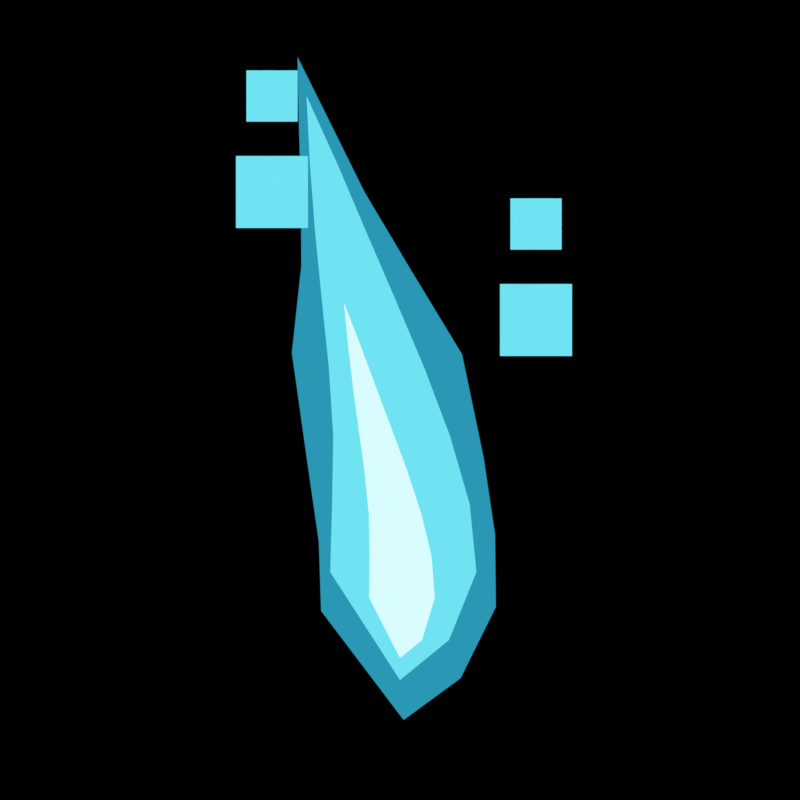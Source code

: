 # Source: soul.blend  (saved by Blender 5.2.45; exported with 4.5.12 LTS)
import bpy
from mathutils import Matrix  # noqa: F401  (used for matrix-valued properties, if any)

bpy.ops.wm.read_factory_settings(use_empty=True)
scene = bpy.context.scene
scene.name = 'soul'

# ---- collections
col_soul_ambient = bpy.data.collections.new('soul_ambient'); scene.collection.children.link(col_soul_ambient)
col_soul_sprint = bpy.data.collections.new('soul_sprint'); scene.collection.children.link(col_soul_sprint)
col_stage = bpy.data.collections.new('STAGE'); scene.collection.children.link(col_stage)

# ---- materials (node trees are filled in below, after node groups)
mat_soul_ambient_edge = bpy.data.materials.new('soul_ambient_edge')
mat_soul_ambient_mid = bpy.data.materials.new('soul_ambient_mid')
mat_soul_ambient_core = bpy.data.materials.new('soul_ambient_core')
mat_soul_sprint_edge = bpy.data.materials.new('soul_sprint_edge')
mat_soul_sprint_mid = bpy.data.materials.new('soul_sprint_mid')
mat_soul_sprint_core = bpy.data.materials.new('soul_sprint_core')

# ---- material node trees
mat_soul_ambient_edge.use_nodes = True; mat_soul_ambient_edge.node_tree.nodes.clear()
_N = mat_soul_ambient_edge.node_tree.nodes; _L = mat_soul_ambient_edge.node_tree.links
n0 = _N.new('ShaderNodeOutputMaterial'); n0.name = 'Material Output'; n0.location = (0, 0)
n1 = _N.new('ShaderNodeEmission'); n1.name = 'Emission'; n1.location = (0, 0)
n1.inputs[0].default_value = (0.02315, 0.3095, 0.4564, 1.0)
_L.new(n1.outputs[0], n0.inputs[0])
n0.is_active_output = True
mat_soul_ambient_mid.use_nodes = True; mat_soul_ambient_mid.node_tree.nodes.clear()
_N = mat_soul_ambient_mid.node_tree.nodes; _L = mat_soul_ambient_mid.node_tree.links
n0 = _N.new('ShaderNodeOutputMaterial'); n0.name = 'Material Output'; n0.location = (0, 0)
n1 = _N.new('ShaderNodeEmission'); n1.name = 'Emission'; n1.location = (0, 0)
n1.inputs[0].default_value = (0.159, 0.7682, 0.8879, 1.0)
_L.new(n1.outputs[0], n0.inputs[0])
n0.is_active_output = True
mat_soul_ambient_core.use_nodes = True; mat_soul_ambient_core.node_tree.nodes.clear()
_N = mat_soul_ambient_core.node_tree.nodes; _L = mat_soul_ambient_core.node_tree.links
n0 = _N.new('ShaderNodeOutputMaterial'); n0.name = 'Material Output'; n0.location = (0, 0)
n1 = _N.new('ShaderNodeEmission'); n1.name = 'Emission'; n1.location = (0, 0)
n1.inputs[0].default_value = (0.6867, 0.9734, 1.0, 1.0)
_L.new(n1.outputs[0], n0.inputs[0])
n0.is_active_output = True
mat_soul_sprint_edge.use_nodes = True; mat_soul_sprint_edge.node_tree.nodes.clear()
_N = mat_soul_sprint_edge.node_tree.nodes; _L = mat_soul_sprint_edge.node_tree.links
n0 = _N.new('ShaderNodeOutputMaterial'); n0.name = 'Material Output'; n0.location = (0, 0)
n1 = _N.new('ShaderNodeEmission'); n1.name = 'Emission'; n1.location = (0, 0)
n1.inputs[0].default_value = (0.02315, 0.3095, 0.4564, 1.0)
_L.new(n1.outputs[0], n0.inputs[0])
n0.is_active_output = True
mat_soul_sprint_mid.use_nodes = True; mat_soul_sprint_mid.node_tree.nodes.clear()
_N = mat_soul_sprint_mid.node_tree.nodes; _L = mat_soul_sprint_mid.node_tree.links
n0 = _N.new('ShaderNodeOutputMaterial'); n0.name = 'Material Output'; n0.location = (0, 0)
n1 = _N.new('ShaderNodeEmission'); n1.name = 'Emission'; n1.location = (0, 0)
n1.inputs[0].default_value = (0.159, 0.7682, 0.8879, 1.0)
_L.new(n1.outputs[0], n0.inputs[0])
n0.is_active_output = True
mat_soul_sprint_core.use_nodes = True; mat_soul_sprint_core.node_tree.nodes.clear()
_N = mat_soul_sprint_core.node_tree.nodes; _L = mat_soul_sprint_core.node_tree.links
n0 = _N.new('ShaderNodeOutputMaterial'); n0.name = 'Material Output'; n0.location = (0, 0)
n1 = _N.new('ShaderNodeEmission'); n1.name = 'Emission'; n1.location = (0, 0)
n1.inputs[0].default_value = (0.6867, 0.9734, 1.0, 1.0)
_L.new(n1.outputs[0], n0.inputs[0])
n0.is_active_output = True

# ---- cameras
cam_pixelcamera = bpy.data.cameras.new('PixelCamera')
cam_pixelcamera.type = 'ORTHO'
cam_pixelcamera.clip_end = 10.0
cam_pixelcamera.ortho_scale = 1.0

# ---- meshes
me_soul_ambient_pose1 = bpy.data.meshes.new('soul_ambient_pose1')
me_soul_ambient_pose1.from_pydata([(-0.001169, -0.4175, 0.0), (0.1067, -0.3437, 0.0), (0.1609, -0.2944, 0.0), (0.1592, -0.2483, 0.0), (0.1465, -0.1983, 0.0), (0.1297, -0.1385, 0.0), (0.09929, -0.07539, 0.0), (0.06272, -0.02452, 0.0), (0.03015, 0.01725, 0.0), (-0.001461, 0.05598, 0.0), (-0.03377, 0.0166, 0.0), (-0.06669, -0.02643, 0.0), (-0.1017, -0.07835, 0.0), (-0.1298, -0.1395, 0.0), (-0.1468, -0.1972, 0.0), (-0.16, -0.2468, 0.0), (-0.1622, -0.2929, 0.0), (0.0, -0.3675, 0.01), (0.0825, -0.3, 0.01), (0.123, -0.2618, 0.01), (0.1158, -0.2235, 0.01), (0.09826, -0.1852, 0.01), (0.08038, -0.147, 0.01), (0.06205, -0.1088, 0.01), (0.04308, -0.0705, 0.01), (0.02308, -0.03225, 0.01), (0.0, 0.006, 0.01), (-0.02308, -0.03225, 0.01), (-0.04308, -0.0705, 0.01), (-0.06205, -0.1088, 0.01), (-0.08038, -0.147, 0.01), (-0.09826, -0.1852, 0.01), (-0.1158, -0.2235, 0.01), (-0.123, -0.2618, 0.01), (0.0, -0.3304, 0.02), (0.03712, -0.3, 0.02), (0.05537, -0.2763, 0.02), (0.0521, -0.2526, 0.02), (0.04422, -0.2289, 0.02), (0.03617, -0.2051, 0.02), (0.02792, -0.1814, 0.02), (0.01938, -0.1577, 0.02), (0.01039, -0.134, 0.02), (0.0, -0.1103, 0.02), (-0.01039, -0.134, 0.02), (-0.01938, -0.1577, 0.02), (-0.02792, -0.1814, 0.02), (-0.03617, -0.2051, 0.02), (-0.04422, -0.2289, 0.02), (-0.0521, -0.2526, 0.02), (-0.05537, -0.2763, 0.02)], [], [(0, 1, 2, 3, 4, 5, 6, 7, 8, 9, 10, 11, 12, 13, 14, 15, 16), (17, 18, 19, 20, 21, 22, 23, 24, 25, 26, 27, 28, 29, 30, 31, 32, 33), (34, 35, 36, 37, 38, 39, 40, 41, 42, 43, 44, 45, 46, 47, 48, 49, 50)])
me_soul_ambient_pose1.polygons.foreach_set('material_index', [0, 1, 2])
me_soul_ambient_pose1.materials.append(mat_soul_ambient_edge)
me_soul_ambient_pose1.materials.append(mat_soul_ambient_mid)
me_soul_ambient_pose1.materials.append(mat_soul_ambient_core)
me_soul_ambient_pose1.update()
me_soul_ambient_pose2 = bpy.data.meshes.new('soul_ambient_pose2')
me_soul_ambient_pose2.from_pydata([(0.003388, -0.413, 0.0), (0.09835, -0.3453, 0.0), (0.1629, -0.2805, 0.0), (0.1652, -0.2171, 0.0), (0.1431, -0.1503, 0.0), (0.1061, -0.06818, 0.0), (0.03761, 0.02139, 0.0), (-0.02035, 0.0815, 0.0), (-0.05515, 0.1361, 0.0), (-0.08281, 0.1908, 0.0), (-0.1089, 0.1332, 0.0), (-0.1275, 0.0735, 0.0), (-0.1376, 0.009267, 0.0), (-0.142, -0.06812, 0.0), (-0.1319, -0.1584, 0.0), (-0.1244, -0.2285, 0.0), (-0.1269, -0.2883, 0.0), (0.0, -0.3632, 0.01), (0.0772, -0.3, 0.01), (0.1279, -0.2447, 0.01), (0.1235, -0.1895, 0.01), (0.09574, -0.1343, 0.01), (0.05726, -0.079, 0.01), (0.01611, -0.02375, 0.01), (-0.01974, 0.0315, 0.01), (-0.04727, 0.08675, 0.01), (-0.07181, 0.142, 0.01), (-0.09047, 0.08675, 0.01), (-0.1004, 0.0315, 0.01), (-0.1, -0.02375, 0.01), (-0.09317, -0.079, 0.01), (-0.08815, -0.1343, 0.01), (-0.09318, -0.1895, 0.01), (-0.1024, -0.2447, 0.01), (0.0, -0.3284, 0.02), (0.03474, -0.3, 0.02), (0.05947, -0.2657, 0.02), (0.05785, -0.2315, 0.02), (0.04365, -0.1972, 0.02), (0.02308, -0.163, 0.02), (0.0009588, -0.1287, 0.02), (-0.01789, -0.09447, 0.02), (-0.0316, -0.06022, 0.02), (-0.04308, -0.02596, 0.02), (-0.05104, -0.06022, 0.02), (-0.05416, -0.09447, 0.02), (-0.05129, -0.1287, 0.02), (-0.04462, -0.163, 0.02), (-0.0391, -0.1972, 0.02), (-0.03965, -0.2315, 0.02), (-0.04414, -0.2657, 0.02)], [], [(0, 1, 2, 3, 4, 5, 6, 7, 8, 9, 10, 11, 12, 13, 14, 15, 16), (17, 18, 19, 20, 21, 22, 23, 24, 25, 26, 27, 28, 29, 30, 31, 32, 33), (34, 35, 36, 37, 38, 39, 40, 41, 42, 43, 44, 45, 46, 47, 48, 49, 50)])
me_soul_ambient_pose2.polygons.foreach_set('material_index', [0, 1, 2])
me_soul_ambient_pose2.materials.append(mat_soul_ambient_edge)
me_soul_ambient_pose2.materials.append(mat_soul_ambient_mid)
me_soul_ambient_pose2.materials.append(mat_soul_ambient_core)
me_soul_ambient_pose2.update()
me_soul_ambient_pose3 = bpy.data.meshes.new('soul_ambient_pose3')
me_soul_ambient_pose3.from_pydata([(0.005278, -0.4085, 0.0), (0.09035, -0.3465, 0.0), (0.158, -0.2664, 0.0), (0.1622, -0.1864, 0.0), (0.1354, -0.1025, 0.0), (0.08742, 0.002328, 0.0), (-0.004713, 0.1102, 0.0), (-0.06951, 0.1829, 0.0), (-0.1076, 0.2542, 0.0), (-0.137, 0.3261, 0.0), (-0.1551, 0.2518, 0.0), (-0.1628, 0.176, 0.0), (-0.1577, 0.09742, 0.0), (-0.1486, 0.003781, 0.0), (-0.1157, -0.1202, 0.0), (-0.09567, -0.2026, 0.0), (-0.1013, -0.276, 0.0), (0.0, -0.3588, 0.01), (0.07189, -0.3, 0.01), (0.1263, -0.2278, 0.01), (0.1229, -0.1555, 0.01), (0.08929, -0.08325, 0.01), (0.03923, -0.011, 0.01), (-0.01509, 0.06125, 0.01), (-0.06151, 0.1335, 0.01), (-0.09527, 0.2058, 0.01), (-0.1233, 0.278, 0.01), (-0.1355, 0.2058, 0.01), (-0.1366, 0.1335, 0.01), (-0.1232, 0.06125, 0.01), (-0.1009, -0.011, 0.01), (-0.08197, -0.08325, 0.01), (-0.07891, -0.1555, 0.01), (-0.08815, -0.2278, 0.01), (0.0, -0.3265, 0.02), (0.03235, -0.3, 0.02), (0.05969, -0.2552, 0.02), (0.0586, -0.2104, 0.02), (0.04073, -0.1656, 0.02), (0.01303, -0.1208, 0.02), (-0.01716, -0.07603, 0.02), (-0.04253, -0.03123, 0.02), (-0.06018, 0.01357, 0.02), (-0.07397, 0.05836, 0.02), (-0.07828, 0.01357, 0.02), (-0.07632, -0.03123, 0.02), (-0.06583, -0.07603, 0.02), (-0.05001, -0.1208, 0.02), (-0.03634, -0.1656, 0.02), (-0.03221, -0.2104, 0.02), (-0.0368, -0.2552, 0.02)], [], [(0, 1, 2, 3, 4, 5, 6, 7, 8, 9, 10, 11, 12, 13, 14, 15, 16), (17, 18, 19, 20, 21, 22, 23, 24, 25, 26, 27, 28, 29, 30, 31, 32, 33), (34, 35, 36, 37, 38, 39, 40, 41, 42, 43, 44, 45, 46, 47, 48, 49, 50)])
me_soul_ambient_pose3.polygons.foreach_set('material_index', [0, 1, 2])
me_soul_ambient_pose3.materials.append(mat_soul_ambient_edge)
me_soul_ambient_pose3.materials.append(mat_soul_ambient_mid)
me_soul_ambient_pose3.materials.append(mat_soul_ambient_core)
me_soul_ambient_pose3.update()
me_soul_ambient_pose4 = bpy.data.meshes.new('soul_ambient_pose4')
me_soul_ambient_pose4.from_pydata([(0.005396, -0.4042, 0.0), (0.08257, -0.3474, 0.0), (0.1428, -0.2565, 0.0), (0.1457, -0.1649, 0.0), (0.1218, -0.06823, 0.0), (0.07739, 0.05569, 0.0), (-0.01422, 0.1743, 0.0), (-0.0765, 0.2595, 0.0), (-0.1178, 0.3437, 0.0), (-0.1531, 0.4282, 0.0), (-0.1609, 0.3419, 0.0), (-0.1613, 0.2546, 0.0), (-0.1528, 0.1648, 0.0), (-0.1464, 0.05816, 0.0), (-0.1087, -0.08671, 0.0), (-0.08909, -0.1785, 0.0), (-0.09285, -0.2641, 0.0), (0.0, -0.3545, 0.01), (0.06659, -0.3, 0.01), (0.115, -0.215, 0.01), (0.1099, -0.13, 0.01), (0.07748, -0.045, 0.01), (0.02992, 0.04, 0.01), (-0.02239, 0.125, 0.01), (-0.06913, 0.21, 0.01), (-0.1063, 0.295, 0.01), (-0.1399, 0.38, 0.01), (-0.1435, 0.295, 0.01), (-0.1387, 0.21, 0.01), (-0.1225, 0.125, 0.01), (-0.09985, 0.04, 0.01), (-0.08114, -0.045, 0.01), (-0.07697, -0.13, 0.01), (-0.08366, -0.215, 0.01), (0.0, -0.3245, 0.02), (0.02997, -0.3, 0.02), (0.05408, -0.2473, 0.02), (0.05194, -0.1946, 0.02), (0.03459, -0.1419, 0.02), (0.008217, -0.0892, 0.02), (-0.02094, -0.0365, 0.02), (-0.04669, 0.0162, 0.02), (-0.06656, 0.0689, 0.02), (-0.08392, 0.1216, 0.02), (-0.08333, 0.0689, 0.02), (-0.07798, 0.0162, 0.02), (-0.06602, -0.0365, 0.02), (-0.05018, -0.0892, 0.02), (-0.03679, -0.1419, 0.02), (-0.03216, -0.1946, 0.02), (-0.0353, -0.2473, 0.02), (0.125, 0.015, 0.01), (0.215, 0.015, 0.01), (0.215, 0.105, 0.01), (0.125, 0.105, 0.01)], [], [(0, 1, 2, 3, 4, 5, 6, 7, 8, 9, 10, 11, 12, 13, 14, 15, 16), (17, 18, 19, 20, 21, 22, 23, 24, 25, 26, 27, 28, 29, 30, 31, 32, 33), (34, 35, 36, 37, 38, 39, 40, 41, 42, 43, 44, 45, 46, 47, 48, 49, 50), (51, 52, 53, 54)])
me_soul_ambient_pose4.polygons.foreach_set('material_index', [0, 1, 2, 1])
me_soul_ambient_pose4.materials.append(mat_soul_ambient_edge)
me_soul_ambient_pose4.materials.append(mat_soul_ambient_mid)
me_soul_ambient_pose4.materials.append(mat_soul_ambient_core)
me_soul_ambient_pose4.update()
me_soul_ambient_pose5 = bpy.data.meshes.new('soul_ambient_pose5')
me_soul_ambient_pose5.from_pydata([(0.004521, -0.3999, 0.0), (0.07558, -0.3479, 0.0), (0.1198, -0.2587, 0.0), (0.1188, -0.1687, 0.0), (0.1045, -0.07217, 0.0), (0.07756, 0.05691, 0.0), (0.006982, 0.1734, 0.0), (-0.04442, 0.2599, 0.0), (-0.08624, 0.3444, 0.0), (-0.1281, 0.4287, 0.0), (-0.1263, 0.3431, 0.0), (-0.1238, 0.2568, 0.0), (-0.1233, 0.1679, 0.0), (-0.1351, 0.05908, 0.0), (-0.1149, -0.08389, 0.0), (-0.1014, -0.1772, 0.0), (-0.09859, -0.2637, 0.0), (0.0, -0.3501, 0.01), (0.06129, -0.3, 0.01), (0.09553, -0.215, 0.01), (0.08713, -0.13, 0.01), (0.06252, -0.045, 0.01), (0.0305, 0.04, 0.01), (-0.005502, 0.125, 0.01), (-0.04214, 0.21, 0.01), (-0.07826, 0.295, 0.01), (-0.1168, 0.38, 0.01), (-0.1126, 0.295, 0.01), (-0.1061, 0.21, 0.01), (-0.09769, 0.125, 0.01), (-0.08892, 0.04, 0.01), (-0.08347, -0.045, 0.01), (-0.08489, -0.13, 0.01), (-0.08727, -0.215, 0.01), (0.0, -0.3226, 0.02), (0.02758, -0.3, 0.02), (0.04361, -0.2473, 0.02), (0.03937, -0.1946, 0.02), (0.02656, -0.1419, 0.02), (0.009345, -0.0892, 0.02), (-0.01021, -0.0365, 0.02), (-0.03009, 0.0162, 0.02), (-0.04953, 0.0689, 0.02), (-0.0701, 0.1216, 0.02), (-0.06496, 0.0689, 0.02), (-0.05888, 0.0162, 0.02), (-0.0517, -0.0365, 0.02), (-0.0444, -0.0892, 0.02), (-0.03913, -0.1419, 0.02), (-0.03803, -0.1946, 0.02), (-0.03865, -0.2473, 0.02), (0.125, 0.055, 0.01), (0.215, 0.055, 0.01), (0.215, 0.145, 0.01), (0.125, 0.145, 0.01), (-0.205, 0.215, 0.01), (-0.115, 0.215, 0.01), (-0.115, 0.305, 0.01), (-0.205, 0.305, 0.01)], [], [(0, 1, 2, 3, 4, 5, 6, 7, 8, 9, 10, 11, 12, 13, 14, 15, 16), (17, 18, 19, 20, 21, 22, 23, 24, 25, 26, 27, 28, 29, 30, 31, 32, 33), (34, 35, 36, 37, 38, 39, 40, 41, 42, 43, 44, 45, 46, 47, 48, 49, 50), (51, 52, 53, 54), (55, 56, 57, 58)])
me_soul_ambient_pose5.polygons.foreach_set('material_index', [0, 1, 2, 1, 1])
me_soul_ambient_pose5.materials.append(mat_soul_ambient_edge)
me_soul_ambient_pose5.materials.append(mat_soul_ambient_mid)
me_soul_ambient_pose5.materials.append(mat_soul_ambient_core)
me_soul_ambient_pose5.update()
me_soul_ambient_pose6 = bpy.data.meshes.new('soul_ambient_pose6')
me_soul_ambient_pose6.from_pydata([(0.002189, -0.3958, 0.0), (0.06703, -0.3488, 0.0), (0.0917, -0.2616, 0.0), (0.08571, -0.1742, 0.0), (0.08545, -0.07954, 0.0), (0.08561, 0.05899, 0.0), (0.0458, 0.1714, 0.0), (0.01361, 0.2596, 0.0), (-0.0231, 0.345, 0.0), (-0.06688, 0.4296, 0.0), (-0.06001, 0.3446, 0.0), (-0.05983, 0.2592, 0.0), (-0.07481, 0.1717, 0.0), (-0.1158, 0.05943, 0.0), (-0.121, -0.07874, 0.0), (-0.1185, -0.1741, 0.0), (-0.1091, -0.2624, 0.0), (0.0, -0.3458, 0.01), (0.05598, -0.3, 0.01), (0.0737, -0.215, 0.01), (0.06227, -0.13, 0.01), (0.0493, -0.045, 0.01), (0.03936, 0.04, 0.01), (0.02722, 0.125, 0.01), (0.007564, 0.21, 0.01), (-0.022, 0.295, 0.01), (-0.06074, 0.38, 0.01), (-0.05333, 0.295, 0.01), (-0.0509, 0.21, 0.01), (-0.05699, 0.125, 0.01), (-0.06973, 0.04, 0.01), (-0.08406, -0.045, 0.01), (-0.09487, -0.13, 0.01), (-0.09328, -0.215, 0.01), (0.0, -0.3206, 0.02), (0.02519, -0.3, 0.02), (0.0317, -0.2473, 0.02), (0.02558, -0.1946, 0.02), (0.01958, -0.1419, 0.02), (0.01543, -0.0892, 0.02), (0.01001, -0.0365, 0.02), (0.0001536, 0.0162, 0.02), (-0.01555, 0.0689, 0.02), (-0.03645, 0.1216, 0.02), (-0.02965, 0.0689, 0.02), (-0.02615, 0.0162, 0.02), (-0.02788, -0.0365, 0.02), (-0.03366, -0.0892, 0.02), (-0.04043, -0.1419, 0.02), (-0.04513, -0.1946, 0.02), (-0.04344, -0.2473, 0.02), (0.125, 0.095, 0.01), (0.215, 0.095, 0.01), (0.215, 0.185, 0.01), (0.125, 0.185, 0.01), (-0.205, 0.255, 0.01), (-0.115, 0.255, 0.01), (-0.115, 0.345, 0.01), (-0.205, 0.345, 0.01)], [], [(0, 1, 2, 3, 4, 5, 6, 7, 8, 9, 10, 11, 12, 13, 14, 15, 16), (17, 18, 19, 20, 21, 22, 23, 24, 25, 26, 27, 28, 29, 30, 31, 32, 33), (34, 35, 36, 37, 38, 39, 40, 41, 42, 43, 44, 45, 46, 47, 48, 49, 50), (51, 52, 53, 54), (55, 56, 57, 58)])
me_soul_ambient_pose6.polygons.foreach_set('material_index', [0, 1, 2, 1, 1])
me_soul_ambient_pose6.materials.append(mat_soul_ambient_edge)
me_soul_ambient_pose6.materials.append(mat_soul_ambient_mid)
me_soul_ambient_pose6.materials.append(mat_soul_ambient_core)
me_soul_ambient_pose6.update()
me_soul_ambient_pose7 = bpy.data.meshes.new('soul_ambient_pose7')
me_soul_ambient_pose7.from_pydata([(-0.0009676, -0.3915, 0.0), (0.0575, -0.3495, 0.0), (0.06688, -0.2639, 0.0), (0.05696, -0.1784, 0.0), (0.06768, -0.08838, 0.0), (0.09737, 0.06209, 0.0), (0.08524, 0.1694, 0.0), (0.07431, 0.2581, 0.0), (0.04956, 0.3446, 0.0), (0.01332, 0.43, 0.0), (0.01614, 0.345, 0.0), (0.008158, 0.26, 0.0), (-0.02343, 0.1741, 0.0), (-0.09231, 0.05943, 0.0), (-0.1182, -0.07467, 0.0), (-0.1266, -0.1708, 0.0), (-0.1147, -0.2608, 0.0), (0.0, -0.3415, 0.01), (0.05068, -0.3, 0.01), (0.05647, -0.215, 0.01), (0.0446, -0.13, 0.01), (0.04281, -0.045, 0.01), (0.05252, 0.04, 0.01), (0.06233, 0.125, 0.01), (0.06083, 0.21, 0.01), (0.0431, 0.295, 0.01), (0.01255, 0.38, 0.01), (0.01474, 0.295, 0.01), (0.007908, 0.21, 0.01), (-0.0139, 0.125, 0.01), (-0.04624, 0.04, 0.01), (-0.07791, -0.045, 0.01), (-0.09765, -0.13, 0.01), (-0.0947, -0.215, 0.01), (0.0, -0.3187, 0.02), (0.02281, -0.3, 0.02), (0.02254, -0.2473, 0.02), (0.01609, -0.1946, 0.02), (0.01663, -0.1419, 0.02), (0.0241, -0.0892, 0.02), (0.03168, -0.0365, 0.02), (0.03253, 0.0162, 0.02), (0.02373, 0.0689, 0.02), (0.00753, 0.1216, 0.02), (0.01097, 0.0689, 0.02), (0.008714, 0.0162, 0.02), (-0.002623, -0.0365, 0.02), (-0.02034, -0.0892, 0.02), (-0.03769, -0.1419, 0.02), (-0.04792, -0.1946, 0.02), (-0.04548, -0.2473, 0.02), (0.125, 0.135, 0.01), (0.215, 0.135, 0.01), (0.215, 0.225, 0.01), (0.125, 0.225, 0.01), (-0.205, 0.295, 0.01), (-0.115, 0.295, 0.01), (-0.115, 0.385, 0.01), (-0.205, 0.385, 0.01)], [], [(0, 1, 2, 3, 4, 5, 6, 7, 8, 9, 10, 11, 12, 13, 14, 15, 16), (17, 18, 19, 20, 21, 22, 23, 24, 25, 26, 27, 28, 29, 30, 31, 32, 33), (34, 35, 36, 37, 38, 39, 40, 41, 42, 43, 44, 45, 46, 47, 48, 49, 50), (51, 52, 53, 54), (55, 56, 57, 58)])
me_soul_ambient_pose7.polygons.foreach_set('material_index', [0, 1, 2, 1, 1])
me_soul_ambient_pose7.materials.append(mat_soul_ambient_edge)
me_soul_ambient_pose7.materials.append(mat_soul_ambient_mid)
me_soul_ambient_pose7.materials.append(mat_soul_ambient_core)
me_soul_ambient_pose7.update()
me_soul_ambient_pose8 = bpy.data.meshes.new('soul_ambient_pose8')
me_soul_ambient_pose8.from_pydata([(0.138, 0.188, 0.01), (0.202, 0.188, 0.01), (0.202, 0.252, 0.01), (0.138, 0.252, 0.01), (-0.192, 0.348, 0.01), (-0.128, 0.348, 0.01), (-0.128, 0.412, 0.01), (-0.192, 0.412, 0.01)], [], [(0, 1, 2, 3), (4, 5, 6, 7)])
me_soul_ambient_pose8.materials.append(mat_soul_ambient_mid)
me_soul_ambient_pose8.update()
me_soul_sprint_pose1 = bpy.data.meshes.new('soul_sprint_pose1')
me_soul_sprint_pose1.from_pydata([(-0.001442, -0.4265, 0.0), (0.124, -0.3396, 0.0), (0.182, -0.2947, 0.0), (0.1775, -0.2558, 0.0), (0.1605, -0.2146, 0.0), (0.1406, -0.1671, 0.0), (0.1119, -0.1147, 0.0), (0.07385, -0.06772, 0.0), (0.03569, -0.03042, 0.0), (-0.001992, 0.00196, 0.0), (-0.04042, -0.03158, 0.0), (-0.07817, -0.07052, 0.0), (-0.1137, -0.1177, 0.0), (-0.1407, -0.1679, 0.0), (-0.1607, -0.2138, 0.0), (-0.1781, -0.2545, 0.0), (-0.1829, -0.2933, 0.0), (0.0, -0.3765, 0.01), (0.0935, -0.3, 0.01), (0.1394, -0.2685, 0.01), (0.1312, -0.237, 0.01), (0.1114, -0.2055, 0.01), (0.0911, -0.174, 0.01), (0.07032, -0.1425, 0.01), (0.04882, -0.111, 0.01), (0.02616, -0.0795, 0.01), (0.0, -0.048, 0.01), (-0.02616, -0.0795, 0.01), (-0.04882, -0.111, 0.01), (-0.07032, -0.1425, 0.01), (-0.0911, -0.174, 0.01), (-0.1114, -0.2055, 0.01), (-0.1312, -0.237, 0.01), (-0.1394, -0.2685, 0.01), (0.0, -0.3344, 0.02), (0.04208, -0.3, 0.02), (0.06275, -0.2805, 0.02), (0.05905, -0.2609, 0.02), (0.05011, -0.2414, 0.02), (0.041, -0.2219, 0.02), (0.03164, -0.2024, 0.02), (0.02197, -0.1828, 0.02), (0.01177, -0.1633, 0.02), (0.0, -0.1438, 0.02), (-0.01177, -0.1633, 0.02), (-0.02197, -0.1828, 0.02), (-0.03164, -0.2024, 0.02), (-0.041, -0.2219, 0.02), (-0.05011, -0.2414, 0.02), (-0.05905, -0.2609, 0.02), (-0.06275, -0.2805, 0.02)], [], [(0, 1, 2, 3, 4, 5, 6, 7, 8, 9, 10, 11, 12, 13, 14, 15, 16), (17, 18, 19, 20, 21, 22, 23, 24, 25, 26, 27, 28, 29, 30, 31, 32, 33), (34, 35, 36, 37, 38, 39, 40, 41, 42, 43, 44, 45, 46, 47, 48, 49, 50)])
me_soul_sprint_pose1.polygons.foreach_set('material_index', [0, 1, 2])
me_soul_sprint_pose1.materials.append(mat_soul_sprint_edge)
me_soul_sprint_pose1.materials.append(mat_soul_sprint_mid)
me_soul_sprint_pose1.materials.append(mat_soul_sprint_core)
me_soul_sprint_pose1.update()
me_soul_sprint_pose2 = bpy.data.meshes.new('soul_sprint_pose2')
me_soul_sprint_pose2.from_pydata([(-0.00551, -0.4176, 0.0), (0.09529, -0.3485, 0.0), (0.1754, -0.2838, 0.0), (0.1892, -0.2191, 0.0), (0.1769, -0.1501, 0.0), (0.1497, -0.06419, 0.0), (0.0994, 0.023, 0.0), (0.07164, 0.08471, 0.0), (0.0742, 0.1412, 0.0), (0.09114, 0.1969, 0.0), (0.01539, 0.1419, 0.0), (-0.0464, 0.08178, 0.0), (-0.08812, 0.01343, 0.0), (-0.1098, -0.06674, 0.0), (-0.1138, -0.1505, 0.0), (-0.1213, -0.2201, 0.0), (-0.1354, -0.2815, 0.0), (0.0, -0.3679, 0.01), (0.08298, -0.3, 0.01), (0.1452, -0.244, 0.01), (0.15, -0.188, 0.01), (0.1303, -0.132, 0.01), (0.1011, -0.076, 0.01), (0.07388, -0.02, 0.01), (0.06037, 0.036, 0.01), (0.06503, 0.092, 0.01), (0.0809, 0.148, 0.01), (0.01859, 0.092, 0.01), (-0.02629, 0.036, 0.01), (-0.05094, -0.02, 0.01), (-0.06063, -0.076, 0.01), (-0.06733, -0.132, 0.01), (-0.08293, -0.188, 0.01), (-0.1024, -0.244, 0.01), (0.0, -0.3306, 0.02), (0.03734, -0.3, 0.02), (0.06853, -0.2653, 0.02), (0.07252, -0.2306, 0.02), (0.06338, -0.1958, 0.02), (0.04852, -0.1611, 0.02), (0.03497, -0.1264, 0.02), (0.02972, -0.09168, 0.02), (0.03553, -0.05696, 0.02), (0.04854, -0.02224, 0.02), (0.01464, -0.05696, 0.02), (-0.009275, -0.09168, 0.02), (-0.0212, -0.1264, 0.02), (-0.02425, -0.1611, 0.02), (-0.02557, -0.1958, 0.02), (-0.03229, -0.2306, 0.02), (-0.04285, -0.2653, 0.02)], [], [(0, 1, 2, 3, 4, 5, 6, 7, 8, 9, 10, 11, 12, 13, 14, 15, 16), (17, 18, 19, 20, 21, 22, 23, 24, 25, 26, 27, 28, 29, 30, 31, 32, 33), (34, 35, 36, 37, 38, 39, 40, 41, 42, 43, 44, 45, 46, 47, 48, 49, 50)])
me_soul_sprint_pose2.polygons.foreach_set('material_index', [0, 1, 2])
me_soul_sprint_pose2.materials.append(mat_soul_sprint_edge)
me_soul_sprint_pose2.materials.append(mat_soul_sprint_mid)
me_soul_sprint_pose2.materials.append(mat_soul_sprint_core)
me_soul_sprint_pose2.update()
me_soul_sprint_pose3 = bpy.data.meshes.new('soul_sprint_pose3')
me_soul_sprint_pose3.from_pydata([(-0.005345, -0.409, 0.0), (0.07972, -0.3495, 0.0), (0.1432, -0.2754, 0.0), (0.1559, -0.1998, 0.0), (0.1545, -0.117, 0.0), (0.1418, -0.00423, 0.0), (0.1012, 0.09479, 0.0), (0.08523, 0.1686, 0.0), (0.09022, 0.239, 0.0), (0.105, 0.309, 0.0), (0.04104, 0.24, 0.0), (-0.01345, 0.1687, 0.0), (-0.05914, 0.09066, 0.0), (-0.09538, -0.00806, 0.0), (-0.1044, -0.1134, 0.0), (-0.1119, -0.1965, 0.0), (-0.1219, -0.2714, 0.0), (0.0, -0.3593, 0.01), (0.07246, -0.3, 0.01), (0.1223, -0.23, 0.01), (0.1256, -0.16, 0.01), (0.1124, -0.09, 0.01), (0.09438, -0.02, 0.01), (0.07895, 0.05, 0.01), (0.07338, 0.12, 0.01), (0.0804, 0.19, 0.01), (0.09511, 0.26, 0.01), (0.03984, 0.19, 0.01), (-0.002292, 0.12, 0.01), (-0.03004, 0.05, 0.01), (-0.04683, -0.02, 0.01), (-0.06024, -0.09, 0.01), (-0.0778, -0.16, 0.01), (-0.09389, -0.23, 0.01), (0.0, -0.3267, 0.02), (0.03261, -0.3, 0.02), (0.05714, -0.2566, 0.02), (0.0601, -0.2132, 0.02), (0.05448, -0.1698, 0.02), (0.04604, -0.1264, 0.02), (0.0392, -0.083, 0.02), (0.03835, -0.0396, 0.02), (0.0452, 0.0038, 0.02), (0.05706, 0.0472, 0.02), (0.02695, 0.0038, 0.02), (0.0043, -0.0396, 0.02), (-0.009851, -0.083, 0.02), (-0.01751, -0.1264, 0.02), (-0.0232, -0.1698, 0.02), (-0.03142, -0.2132, 0.02), (-0.04012, -0.2566, 0.02), (0.125, 0.035, 0.01), (0.215, 0.035, 0.01), (0.215, 0.125, 0.01), (0.125, 0.125, 0.01)], [], [(0, 1, 2, 3, 4, 5, 6, 7, 8, 9, 10, 11, 12, 13, 14, 15, 16), (17, 18, 19, 20, 21, 22, 23, 24, 25, 26, 27, 28, 29, 30, 31, 32, 33), (34, 35, 36, 37, 38, 39, 40, 41, 42, 43, 44, 45, 46, 47, 48, 49, 50), (51, 52, 53, 54)])
me_soul_sprint_pose3.polygons.foreach_set('material_index', [0, 1, 2, 1])
me_soul_sprint_pose3.materials.append(mat_soul_sprint_edge)
me_soul_sprint_pose3.materials.append(mat_soul_sprint_mid)
me_soul_sprint_pose3.materials.append(mat_soul_sprint_core)
me_soul_sprint_pose3.update()
me_soul_sprint_pose4 = bpy.data.meshes.new('soul_sprint_pose4')
me_soul_sprint_pose4.from_pydata([(-0.002153, -0.4006, 0.0), (0.0711, -0.3492, 0.0), (0.0974, -0.2771, 0.0), (0.09349, -0.205, 0.0), (0.102, -0.1247, 0.0), (0.1152, -0.003238, 0.0), (0.09777, 0.09209, 0.0), (0.08277, 0.1674, 0.0), (0.06164, 0.2393, 0.0), (0.03382, 0.3099, 0.0), (0.01955, 0.24, 0.0), (-0.001326, 0.1699, 0.0), (-0.04097, 0.09642, 0.0), (-0.1006, -0.005873, 0.0), (-0.1257, -0.1135, 0.0), (-0.1368, -0.1961, 0.0), (-0.1303, -0.2726, 0.0), (0.0, -0.3507, 0.01), (0.06194, -0.3, 0.01), (0.08074, -0.23, 0.01), (0.07172, -0.16, 0.01), (0.066, -0.09, 0.01), (0.06808, -0.02, 0.01), (0.07078, 0.05, 0.01), (0.06687, 0.12, 0.01), (0.05312, 0.19, 0.01), (0.0309, 0.26, 0.01), (0.01845, 0.19, 0.01), (0.002186, 0.12, 0.01), (-0.02239, 0.05, 0.01), (-0.05263, -0.02, 0.01), (-0.08156, -0.09, 0.01), (-0.1021, -0.16, 0.01), (-0.104, -0.23, 0.01), (0.0, -0.3228, 0.02), (0.02787, -0.3, 0.02), (0.03459, -0.2566, 0.02), (0.02999, -0.2132, 0.02), (0.02853, -0.1698, 0.02), (0.03179, -0.1264, 0.02), (0.03548, -0.083, 0.02), (0.03527, -0.0396, 0.02), (0.02927, 0.0038, 0.02), (0.01854, 0.0472, 0.02), (0.01367, 0.0038, 0.02), (0.006163, -0.0396, 0.02), (-0.006447, -0.083, 0.02), (-0.02252, -0.1264, 0.02), (-0.03787, -0.1698, 0.02), (-0.04825, -0.2132, 0.02), (-0.04856, -0.2566, 0.02), (0.125, 0.105, 0.01), (0.215, 0.105, 0.01), (0.215, 0.195, 0.01), (0.125, 0.195, 0.01), (-0.205, 0.265, 0.01), (-0.115, 0.265, 0.01), (-0.115, 0.355, 0.01), (-0.205, 0.355, 0.01)], [], [(0, 1, 2, 3, 4, 5, 6, 7, 8, 9, 10, 11, 12, 13, 14, 15, 16), (17, 18, 19, 20, 21, 22, 23, 24, 25, 26, 27, 28, 29, 30, 31, 32, 33), (34, 35, 36, 37, 38, 39, 40, 41, 42, 43, 44, 45, 46, 47, 48, 49, 50), (51, 52, 53, 54), (55, 56, 57, 58)])
me_soul_sprint_pose4.polygons.foreach_set('material_index', [0, 1, 2, 1, 1])
me_soul_sprint_pose4.materials.append(mat_soul_sprint_edge)
me_soul_sprint_pose4.materials.append(mat_soul_sprint_mid)
me_soul_sprint_pose4.materials.append(mat_soul_sprint_core)
me_soul_sprint_pose4.update()
me_soul_sprint_pose5 = bpy.data.meshes.new('soul_sprint_pose5')
me_soul_sprint_pose5.from_pydata([(0.138, 0.188, 0.01), (0.202, 0.188, 0.01), (0.202, 0.252, 0.01), (0.138, 0.252, 0.01), (-0.192, 0.348, 0.01), (-0.128, 0.348, 0.01), (-0.128, 0.412, 0.01), (-0.192, 0.412, 0.01)], [], [(0, 1, 2, 3), (4, 5, 6, 7)])
me_soul_sprint_pose5.materials.append(mat_soul_sprint_mid)
me_soul_sprint_pose5.update()

# ---- objects
ob_soul_ambient_pose1 = bpy.data.objects.new('soul_ambient_pose1', me_soul_ambient_pose1)
ob_soul_ambient_pose2 = bpy.data.objects.new('soul_ambient_pose2', me_soul_ambient_pose2)
ob_soul_ambient_pose3 = bpy.data.objects.new('soul_ambient_pose3', me_soul_ambient_pose3)
ob_soul_ambient_pose4 = bpy.data.objects.new('soul_ambient_pose4', me_soul_ambient_pose4)
ob_soul_ambient_pose5 = bpy.data.objects.new('soul_ambient_pose5', me_soul_ambient_pose5)
ob_soul_ambient_pose6 = bpy.data.objects.new('soul_ambient_pose6', me_soul_ambient_pose6)
ob_soul_ambient_pose7 = bpy.data.objects.new('soul_ambient_pose7', me_soul_ambient_pose7)
ob_soul_ambient_pose8 = bpy.data.objects.new('soul_ambient_pose8', me_soul_ambient_pose8)
ob_soul_sprint_pose1 = bpy.data.objects.new('soul_sprint_pose1', me_soul_sprint_pose1)
ob_soul_sprint_pose2 = bpy.data.objects.new('soul_sprint_pose2', me_soul_sprint_pose2)
ob_soul_sprint_pose3 = bpy.data.objects.new('soul_sprint_pose3', me_soul_sprint_pose3)
ob_soul_sprint_pose4 = bpy.data.objects.new('soul_sprint_pose4', me_soul_sprint_pose4)
ob_soul_sprint_pose5 = bpy.data.objects.new('soul_sprint_pose5', me_soul_sprint_pose5)
ob_pixelcamera = bpy.data.objects.new('PixelCamera', cam_pixelcamera)

# ---- transforms, parenting, visibility, modifiers, constraints
ob_soul_ambient_pose1.location = (0.0, 0.0, 0.0)
ob_soul_ambient_pose1.hide_render = True
ob_soul_ambient_pose2.location = (0.0, 0.0, 0.0)
ob_soul_ambient_pose2.hide_render = True
ob_soul_ambient_pose3.location = (0.0, 0.0, 0.0)
ob_soul_ambient_pose3.hide_render = True
ob_soul_ambient_pose4.location = (0.0, 0.0, 0.0)
ob_soul_ambient_pose4.hide_render = True
ob_soul_ambient_pose5.location = (0.0, 0.0, 0.0)
ob_soul_ambient_pose6.location = (0.0, 0.0, 0.0)
ob_soul_ambient_pose6.hide_render = True
ob_soul_ambient_pose7.location = (0.0, 0.0, 0.0)
ob_soul_ambient_pose7.hide_render = True
ob_soul_ambient_pose8.location = (0.0, 0.0, 0.0)
ob_soul_ambient_pose8.hide_render = True
ob_soul_sprint_pose1.location = (0.0, 0.0, 0.0)
ob_soul_sprint_pose1.hide_render = True
ob_soul_sprint_pose2.location = (0.0, 0.0, 0.0)
ob_soul_sprint_pose2.hide_render = True
ob_soul_sprint_pose3.location = (0.0, 0.0, 0.0)
ob_soul_sprint_pose3.hide_render = True
ob_soul_sprint_pose4.location = (0.0, 0.0, 0.0)
ob_soul_sprint_pose4.hide_render = True
ob_soul_sprint_pose5.location = (0.0, 0.0, 0.0)
ob_pixelcamera.location = (0.0, 0.0, 5.0)

# ---- collection membership
col_soul_ambient.objects.link(ob_soul_ambient_pose1)
col_soul_ambient.objects.link(ob_soul_ambient_pose2)
col_soul_ambient.objects.link(ob_soul_ambient_pose3)
col_soul_ambient.objects.link(ob_soul_ambient_pose4)
col_soul_ambient.objects.link(ob_soul_ambient_pose5)
col_soul_ambient.objects.link(ob_soul_ambient_pose6)
col_soul_ambient.objects.link(ob_soul_ambient_pose7)
col_soul_ambient.objects.link(ob_soul_ambient_pose8)
col_soul_sprint.objects.link(ob_soul_sprint_pose1)
col_soul_sprint.objects.link(ob_soul_sprint_pose2)
col_soul_sprint.objects.link(ob_soul_sprint_pose3)
col_soul_sprint.objects.link(ob_soul_sprint_pose4)
col_soul_sprint.objects.link(ob_soul_sprint_pose5)
col_stage.objects.link(ob_pixelcamera)

# ---- scene / render settings (as saved in the file)
scene.camera = ob_pixelcamera
scene.frame_start = 1; scene.frame_end = 5; scene.frame_set(5)
scene.render.engine = 'BLENDER_EEVEE_NEXT'
scene.render.image_settings.compression = 100
scene.render.resolution_x = 32
scene.render.resolution_y = 32
scene.render.filter_size = 0.01
scene.render.film_transparent = True
scene.render.use_compositing = False
scene.render.use_sequencer = False
scene.render.bake_bias = 0.0
scene.render.bake_samples = 0
scene.render.compositor_device = 'GPU'
scene.eevee.taa_render_samples = 1
scene.eevee.use_volume_custom_range = False
scene.eevee.fast_gi_thickness_near = 0.1
scene.eevee.fast_gi_thickness_far = 0.0
scene.eevee.ray_tracing_options.screen_trace_thickness = 0.1
scene.view_settings.view_transform = 'Standard'
bpy.context.view_layer.update()
